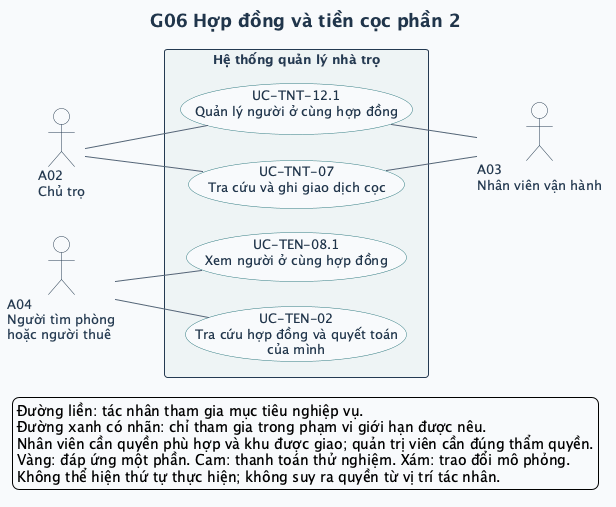

The diagram above was rendered by PlantUML. Its source (embedded in the PNG):
@startuml
left to right direction
skinparam defaultFontName SansSerif
skinparam defaultFontSize 13
skinparam backgroundColor #F8FAFC
skinparam shadowing false
skinparam ArrowColor #52647A
skinparam ArrowThickness 1
skinparam actorStyle stickman
skinparam actorBorderColor #243A52
skinparam actorFontColor #243A52
skinparam actorBackgroundColor #FFFFFF
skinparam usecase {
  BackgroundColor #FFFFFF
  BorderColor #327C83
  FontColor #20354B
  BackgroundColor<<Một phần>> #FFF0CE
  BorderColor<<Một phần>> #B17917
  BackgroundColor<<DEMO>> #FCE5DF
  BorderColor<<DEMO>> #BC593A
  BackgroundColor<<MÔ PHỎNG>> #E7EAF1
  BorderColor<<MÔ PHỎNG>> #6C7488
}
skinparam rectangle {
  BackgroundColor #EEF4F5
  BorderColor #243A52
  FontColor #243A52
}
skinparam titleFontColor #20354B
skinparam titleFontSize 18
skinparam nodesep 25
skinparam ranksep 65
title G06 Hợp đồng và tiền cọc phần 2

actor "A02\nChủ trọ" as A02
actor "A03\nNhân viên vận hành" as A03
actor "A04\nNgười tìm phòng\nhoặc người thuê" as A04
rectangle "Hệ thống quản lý nhà trọ" as SYSTEM {
  usecase "UC-TEN-02\nTra cứu hợp đồng và quyết toán\ncủa mình" as UC_TEN_02
  usecase "UC-TNT-07\nTra cứu và ghi giao dịch cọc" as UC_TNT_07
  usecase "UC-TNT-12.1\nQuản lý người ở cùng hợp đồng" as UC_TNT_12_1
  usecase "UC-TEN-08.1\nXem người ở cùng hợp đồng" as UC_TEN_08_1
}
A04 -- UC_TEN_02
A02 -- UC_TNT_07
UC_TNT_07 -- A03
A02 -- UC_TNT_12_1
UC_TNT_12_1 -- A03
A04 -- UC_TEN_08_1
legend bottom left
  Đường liền: tác nhân tham gia mục tiêu nghiệp vụ.
  Đường xanh có nhãn: chỉ tham gia trong phạm vi giới hạn được nêu.
  Nhân viên cần quyền phù hợp và khu được giao; quản trị viên cần đúng thẩm quyền.
  Vàng: đáp ứng một phần. Cam: thanh toán thử nghiệm. Xám: trao đổi mô phỏng.
  Không thể hiện thứ tự thực hiện; không suy ra quyền từ vị trí tác nhân.
endlegend
@enduml